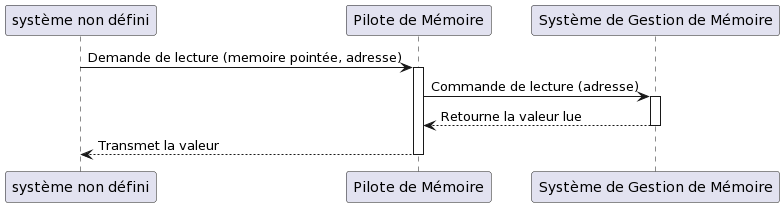

The diagram above was rendered by PlantUML. Its source (embedded in the PNG):
@startuml
' Définition des participants
participant "système non défini" as system_non_def
participant "Pilote de Mémoire" as MemoryDriver
participant "Système de Gestion de Mémoire" as mem

' Début de la séquence de lecture de mémoire
system_non_def -> MemoryDriver : Demande de lecture (memoire pointée, adresse)
' Activation du pilote de mémoire pour montrer qu'il traite la demande
activate MemoryDriver

MemoryDriver -> mem : Commande de lecture (adresse)
' Activation du système de gestion de mémoire
activate mem

mem --> MemoryDriver : Retourne la valeur lue
' Désactivation du système de gestion de mémoire
deactivate mem

MemoryDriver --> system_non_def : Transmet la valeur
' Désactivation du pilote de mémoire
deactivate MemoryDriver

' Fin du diagramme de séquence
@enduml